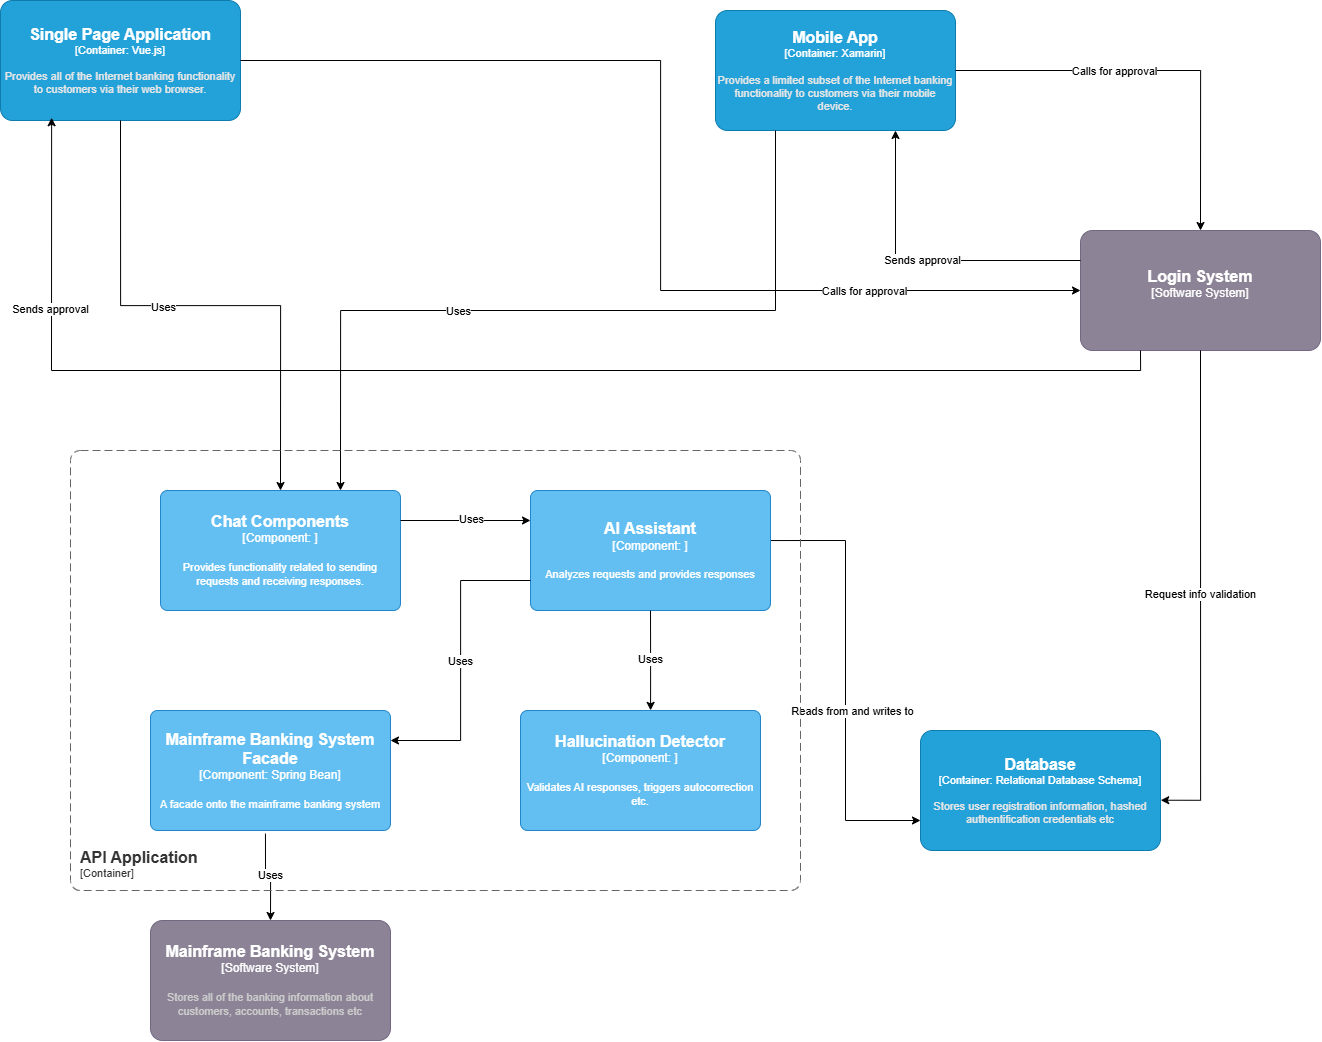

The diagram above was exported from draw.io. Its source (the exported page's mxGraphModel, read from the mxfile embedded in the PNG):
<mxGraphModel dx="3597" dy="1202" grid="1" gridSize="10" guides="1" tooltips="1" connect="1" arrows="1" fold="1" page="1" pageScale="1" pageWidth="850" pageHeight="1100" math="0" shadow="0">
  <root>
    <mxCell id="0" />
    <mxCell id="1" parent="0" />
    <object placeholders="1" c4Name="Mainframe Banking System" c4Type="Software System" c4Description="Stores all of the banking information about customers, accounts, transactions etc" label="&lt;font style=&quot;font-size: 16px&quot;&gt;&lt;b&gt;%c4Name%&lt;/b&gt;&lt;/font&gt;&lt;div&gt;[%c4Type%]&lt;/div&gt;&lt;br&gt;&lt;div&gt;&lt;font style=&quot;font-size: 11px&quot;&gt;&lt;font color=&quot;#cccccc&quot;&gt;%c4Description%&lt;/font&gt;&lt;/div&gt;" id="I6dCW9iZWHg5Op0rw8mZ-2">
      <mxCell style="rounded=1;whiteSpace=wrap;html=1;labelBackgroundColor=none;fillColor=#8C8496;fontColor=#ffffff;align=center;arcSize=10;strokeColor=#736782;metaEdit=1;resizable=0;points=[[0.25,0,0],[0.5,0,0],[0.75,0,0],[1,0.25,0],[1,0.5,0],[1,0.75,0],[0.75,1,0],[0.5,1,0],[0.25,1,0],[0,0.75,0],[0,0.5,0],[0,0.25,0]];" vertex="1" parent="1">
        <mxGeometry x="-380" y="980" width="240" height="120" as="geometry" />
      </mxCell>
    </object>
    <object placeholders="1" c4Name="Login System" c4Type="Software System" c4Description="" label="&lt;font style=&quot;font-size: 16px&quot;&gt;&lt;b&gt;%c4Name%&lt;/b&gt;&lt;/font&gt;&lt;div&gt;[%c4Type%]&lt;/div&gt;&lt;br&gt;&lt;div&gt;&lt;font style=&quot;font-size: 11px&quot;&gt;&lt;font color=&quot;#cccccc&quot;&gt;%c4Description%&lt;/font&gt;&lt;/div&gt;" id="I6dCW9iZWHg5Op0rw8mZ-3">
      <mxCell style="rounded=1;whiteSpace=wrap;html=1;labelBackgroundColor=none;fillColor=#8C8496;fontColor=#ffffff;align=center;arcSize=10;strokeColor=#736782;metaEdit=1;resizable=0;points=[[0.25,0,0],[0.5,0,0],[0.75,0,0],[1,0.25,0],[1,0.5,0],[1,0.75,0],[0.75,1,0],[0.5,1,0],[0.25,1,0],[0,0.75,0],[0,0.5,0],[0,0.25,0]];" vertex="1" parent="1">
        <mxGeometry x="550" y="290" width="240" height="120" as="geometry" />
      </mxCell>
    </object>
    <object placeholders="1" c4Name="Single Page Application" c4Type="Container" c4Technology="Vue.js" c4Description="Provides all of the Internet banking functionality to customers via their web browser." label="&lt;font style=&quot;font-size: 16px&quot;&gt;&lt;b&gt;%c4Name%&lt;/b&gt;&lt;/font&gt;&lt;div&gt;[%c4Type%: %c4Technology%]&lt;/div&gt;&lt;br&gt;&lt;div&gt;&lt;font style=&quot;font-size: 11px&quot;&gt;&lt;font color=&quot;#E6E6E6&quot;&gt;%c4Description%&lt;/font&gt;&lt;/div&gt;" id="I6dCW9iZWHg5Op0rw8mZ-4">
      <mxCell style="rounded=1;whiteSpace=wrap;html=1;fontSize=11;labelBackgroundColor=none;fillColor=#23A2D9;fontColor=#ffffff;align=center;arcSize=10;strokeColor=#0E7DAD;metaEdit=1;resizable=0;points=[[0.25,0,0],[0.5,0,0],[0.75,0,0],[1,0.25,0],[1,0.5,0],[1,0.75,0],[0.75,1,0],[0.5,1,0],[0.25,1,0],[0,0.75,0],[0,0.5,0],[0,0.25,0]];" vertex="1" parent="1">
        <mxGeometry x="-530" y="60" width="240" height="120" as="geometry" />
      </mxCell>
    </object>
    <object placeholders="1" c4Name="Mobile App" c4Type="Container" c4Technology="Xamarin" c4Description="Provides a limited subset of the Internet banking functionality to customers via their mobile device." label="&lt;font style=&quot;font-size: 16px&quot;&gt;&lt;b&gt;%c4Name%&lt;/b&gt;&lt;/font&gt;&lt;div&gt;[%c4Type%: %c4Technology%]&lt;/div&gt;&lt;br&gt;&lt;div&gt;&lt;font style=&quot;font-size: 11px&quot;&gt;&lt;font color=&quot;#E6E6E6&quot;&gt;%c4Description%&lt;/font&gt;&lt;/div&gt;" id="I6dCW9iZWHg5Op0rw8mZ-5">
      <mxCell style="rounded=1;whiteSpace=wrap;html=1;fontSize=11;labelBackgroundColor=none;fillColor=#23A2D9;fontColor=#ffffff;align=center;arcSize=10;strokeColor=#0E7DAD;metaEdit=1;resizable=0;points=[[0.25,0,0],[0.5,0,0],[0.75,0,0],[1,0.25,0],[1,0.5,0],[1,0.75,0],[0.75,1,0],[0.5,1,0],[0.25,1,0],[0,0.75,0],[0,0.5,0],[0,0.25,0]];" vertex="1" parent="1">
        <mxGeometry x="185" y="70" width="240" height="120" as="geometry" />
      </mxCell>
    </object>
    <mxCell id="I6dCW9iZWHg5Op0rw8mZ-7" style="edgeStyle=orthogonalEdgeStyle;rounded=0;orthogonalLoop=1;jettySize=auto;html=1;exitX=0.5;exitY=1;exitDx=0;exitDy=0;exitPerimeter=0;entryX=0.5;entryY=0;entryDx=0;entryDy=0;entryPerimeter=0;" edge="1" parent="1" source="I6dCW9iZWHg5Op0rw8mZ-4" target="I6dCW9iZWHg5Op0rw8mZ-23">
      <mxGeometry relative="1" as="geometry">
        <mxPoint x="-360" y="600" as="targetPoint" />
      </mxGeometry>
    </mxCell>
    <mxCell id="I6dCW9iZWHg5Op0rw8mZ-8" value="Uses" style="edgeLabel;html=1;align=center;verticalAlign=middle;resizable=0;points=[];" vertex="1" connectable="0" parent="I6dCW9iZWHg5Op0rw8mZ-7">
      <mxGeometry x="-0.1405" y="-1" relative="1" as="geometry">
        <mxPoint as="offset" />
      </mxGeometry>
    </mxCell>
    <mxCell id="I6dCW9iZWHg5Op0rw8mZ-9" style="edgeStyle=orthogonalEdgeStyle;rounded=0;orthogonalLoop=1;jettySize=auto;html=1;exitX=0.25;exitY=1;exitDx=0;exitDy=0;exitPerimeter=0;entryX=0.75;entryY=0;entryDx=0;entryDy=0;entryPerimeter=0;" edge="1" parent="1" source="I6dCW9iZWHg5Op0rw8mZ-5" target="I6dCW9iZWHg5Op0rw8mZ-23">
      <mxGeometry relative="1" as="geometry">
        <mxPoint x="-190" y="600" as="targetPoint" />
      </mxGeometry>
    </mxCell>
    <mxCell id="I6dCW9iZWHg5Op0rw8mZ-10" value="Uses" style="edgeLabel;html=1;align=center;verticalAlign=middle;resizable=0;points=[];" vertex="1" connectable="0" parent="I6dCW9iZWHg5Op0rw8mZ-9">
      <mxGeometry x="0.2531" relative="1" as="geometry">
        <mxPoint as="offset" />
      </mxGeometry>
    </mxCell>
    <object placeholders="1" c4Name="Database" c4Type="Container" c4Technology="Relational Database Schema" c4Description="Stores user registration information, hashed authentification credentials etc" label="&lt;font style=&quot;font-size: 16px&quot;&gt;&lt;b&gt;%c4Name%&lt;/b&gt;&lt;/font&gt;&lt;div&gt;[%c4Type%: %c4Technology%]&lt;/div&gt;&lt;br&gt;&lt;div&gt;&lt;font style=&quot;font-size: 11px&quot;&gt;&lt;font color=&quot;#E6E6E6&quot;&gt;%c4Description%&lt;/font&gt;&lt;/div&gt;" id="I6dCW9iZWHg5Op0rw8mZ-11">
      <mxCell style="rounded=1;whiteSpace=wrap;html=1;fontSize=11;labelBackgroundColor=none;fillColor=#23A2D9;fontColor=#ffffff;align=center;arcSize=10;strokeColor=#0E7DAD;metaEdit=1;resizable=0;points=[[0.25,0,0],[0.5,0,0],[0.75,0,0],[1,0.25,0],[1,0.5,0],[1,0.75,0],[0.75,1,0],[0.5,1,0],[0.25,1,0],[0,0.75,0],[0,0.5,0],[0,0.25,0]];" vertex="1" parent="1">
        <mxGeometry x="390" y="790" width="240" height="120" as="geometry" />
      </mxCell>
    </object>
    <mxCell id="I6dCW9iZWHg5Op0rw8mZ-12" style="edgeStyle=orthogonalEdgeStyle;rounded=0;orthogonalLoop=1;jettySize=auto;html=1;entryX=0;entryY=0.75;entryDx=0;entryDy=0;entryPerimeter=0;exitX=1.001;exitY=0.417;exitDx=0;exitDy=0;exitPerimeter=0;" edge="1" parent="1" source="I6dCW9iZWHg5Op0rw8mZ-24" target="I6dCW9iZWHg5Op0rw8mZ-11">
      <mxGeometry relative="1" as="geometry">
        <mxPoint x="280" y="970" as="sourcePoint" />
      </mxGeometry>
    </mxCell>
    <mxCell id="I6dCW9iZWHg5Op0rw8mZ-13" value="Reads from and writes to" style="edgeLabel;html=1;align=center;verticalAlign=middle;resizable=0;points=[];" vertex="1" connectable="0" parent="I6dCW9iZWHg5Op0rw8mZ-12">
      <mxGeometry x="0.1385" y="6" relative="1" as="geometry">
        <mxPoint as="offset" />
      </mxGeometry>
    </mxCell>
    <mxCell id="I6dCW9iZWHg5Op0rw8mZ-14" value="Uses" style="edgeStyle=orthogonalEdgeStyle;rounded=0;orthogonalLoop=1;jettySize=auto;html=1;entryX=0.5;entryY=0;entryDx=0;entryDy=0;entryPerimeter=0;exitX=0.479;exitY=1.026;exitDx=0;exitDy=0;exitPerimeter=0;" edge="1" parent="1" source="I6dCW9iZWHg5Op0rw8mZ-29" target="I6dCW9iZWHg5Op0rw8mZ-2">
      <mxGeometry relative="1" as="geometry">
        <mxPoint x="-309" y="840" as="sourcePoint" />
      </mxGeometry>
    </mxCell>
    <mxCell id="I6dCW9iZWHg5Op0rw8mZ-15" value="Request info validation" style="edgeStyle=orthogonalEdgeStyle;rounded=0;orthogonalLoop=1;jettySize=auto;html=1;exitX=0.5;exitY=1;exitDx=0;exitDy=0;exitPerimeter=0;entryX=1.001;entryY=0.581;entryDx=0;entryDy=0;entryPerimeter=0;" edge="1" parent="1" source="I6dCW9iZWHg5Op0rw8mZ-3" target="I6dCW9iZWHg5Op0rw8mZ-11">
      <mxGeometry relative="1" as="geometry" />
    </mxCell>
    <mxCell id="I6dCW9iZWHg5Op0rw8mZ-16" style="edgeStyle=orthogonalEdgeStyle;rounded=0;orthogonalLoop=1;jettySize=auto;html=1;exitX=1;exitY=0.5;exitDx=0;exitDy=0;exitPerimeter=0;entryX=0.5;entryY=0;entryDx=0;entryDy=0;entryPerimeter=0;" edge="1" parent="1" source="I6dCW9iZWHg5Op0rw8mZ-5" target="I6dCW9iZWHg5Op0rw8mZ-3">
      <mxGeometry relative="1" as="geometry" />
    </mxCell>
    <mxCell id="I6dCW9iZWHg5Op0rw8mZ-17" value="Calls for approval" style="edgeLabel;html=1;align=center;verticalAlign=middle;resizable=0;points=[];" vertex="1" connectable="0" parent="I6dCW9iZWHg5Op0rw8mZ-16">
      <mxGeometry x="-0.2156" relative="1" as="geometry">
        <mxPoint as="offset" />
      </mxGeometry>
    </mxCell>
    <mxCell id="I6dCW9iZWHg5Op0rw8mZ-18" style="edgeStyle=orthogonalEdgeStyle;rounded=0;orthogonalLoop=1;jettySize=auto;html=1;exitX=1;exitY=0.5;exitDx=0;exitDy=0;exitPerimeter=0;entryX=0;entryY=0.5;entryDx=0;entryDy=0;entryPerimeter=0;" edge="1" parent="1" source="I6dCW9iZWHg5Op0rw8mZ-4" target="I6dCW9iZWHg5Op0rw8mZ-3">
      <mxGeometry relative="1" as="geometry" />
    </mxCell>
    <mxCell id="I6dCW9iZWHg5Op0rw8mZ-19" value="Calls for approval" style="edgeLabel;html=1;align=center;verticalAlign=middle;resizable=0;points=[];" vertex="1" connectable="0" parent="I6dCW9iZWHg5Op0rw8mZ-18">
      <mxGeometry x="0.5951" relative="1" as="geometry">
        <mxPoint as="offset" />
      </mxGeometry>
    </mxCell>
    <mxCell id="I6dCW9iZWHg5Op0rw8mZ-20" value="Sends approval" style="edgeStyle=orthogonalEdgeStyle;rounded=0;orthogonalLoop=1;jettySize=auto;html=1;exitX=0;exitY=0.25;exitDx=0;exitDy=0;exitPerimeter=0;entryX=0.75;entryY=1;entryDx=0;entryDy=0;entryPerimeter=0;" edge="1" parent="1" source="I6dCW9iZWHg5Op0rw8mZ-3" target="I6dCW9iZWHg5Op0rw8mZ-5">
      <mxGeometry relative="1" as="geometry" />
    </mxCell>
    <mxCell id="I6dCW9iZWHg5Op0rw8mZ-21" style="edgeStyle=orthogonalEdgeStyle;rounded=0;orthogonalLoop=1;jettySize=auto;html=1;exitX=0.25;exitY=1;exitDx=0;exitDy=0;exitPerimeter=0;entryX=0.213;entryY=0.977;entryDx=0;entryDy=0;entryPerimeter=0;" edge="1" parent="1" source="I6dCW9iZWHg5Op0rw8mZ-3" target="I6dCW9iZWHg5Op0rw8mZ-4">
      <mxGeometry relative="1" as="geometry" />
    </mxCell>
    <mxCell id="I6dCW9iZWHg5Op0rw8mZ-22" value="Sends approval" style="edgeLabel;html=1;align=center;verticalAlign=middle;resizable=0;points=[];" vertex="1" connectable="0" parent="I6dCW9iZWHg5Op0rw8mZ-21">
      <mxGeometry x="0.7205" y="2" relative="1" as="geometry">
        <mxPoint as="offset" />
      </mxGeometry>
    </mxCell>
    <object placeholders="1" c4Name="Chat Components" c4Type="Component" c4Technology="" c4Description="Provides functionality related to sending requests and receiving responses." label="&lt;font style=&quot;font-size: 16px&quot;&gt;&lt;b&gt;%c4Name%&lt;/b&gt;&lt;/font&gt;&lt;div&gt;[%c4Type%: %c4Technology%]&lt;/div&gt;&lt;br&gt;&lt;div&gt;&lt;font style=&quot;font-size: 11px&quot;&gt;%c4Description%&lt;/font&gt;&lt;/div&gt;" id="I6dCW9iZWHg5Op0rw8mZ-23">
      <mxCell style="rounded=1;whiteSpace=wrap;html=1;labelBackgroundColor=none;fillColor=#63BEF2;fontColor=#ffffff;align=center;arcSize=6;strokeColor=#2086C9;metaEdit=1;resizable=0;points=[[0.25,0,0],[0.5,0,0],[0.75,0,0],[1,0.25,0],[1,0.5,0],[1,0.75,0],[0.75,1,0],[0.5,1,0],[0.25,1,0],[0,0.75,0],[0,0.5,0],[0,0.25,0]];" vertex="1" parent="1">
        <mxGeometry x="-370" y="550" width="240" height="120" as="geometry" />
      </mxCell>
    </object>
    <object placeholders="1" c4Name="AI Assistant" c4Type="Component" c4Technology="" c4Description="Analyzes requests and provides responses" label="&lt;font style=&quot;font-size: 16px&quot;&gt;&lt;b&gt;%c4Name%&lt;/b&gt;&lt;/font&gt;&lt;div&gt;[%c4Type%: %c4Technology%]&lt;/div&gt;&lt;br&gt;&lt;div&gt;&lt;font style=&quot;font-size: 11px&quot;&gt;%c4Description%&lt;/font&gt;&lt;/div&gt;" id="I6dCW9iZWHg5Op0rw8mZ-24">
      <mxCell style="rounded=1;whiteSpace=wrap;html=1;labelBackgroundColor=none;fillColor=#63BEF2;fontColor=#ffffff;align=center;arcSize=6;strokeColor=#2086C9;metaEdit=1;resizable=0;points=[[0.25,0,0],[0.5,0,0],[0.75,0,0],[1,0.25,0],[1,0.5,0],[1,0.75,0],[0.75,1,0],[0.5,1,0],[0.25,1,0],[0,0.75,0],[0,0.5,0],[0,0.25,0]];" vertex="1" parent="1">
        <mxGeometry y="550" width="240" height="120" as="geometry" />
      </mxCell>
    </object>
    <mxCell id="I6dCW9iZWHg5Op0rw8mZ-25" style="edgeStyle=orthogonalEdgeStyle;rounded=0;orthogonalLoop=1;jettySize=auto;html=1;exitX=1;exitY=0.25;exitDx=0;exitDy=0;exitPerimeter=0;entryX=0;entryY=0.25;entryDx=0;entryDy=0;entryPerimeter=0;" edge="1" parent="1" source="I6dCW9iZWHg5Op0rw8mZ-23" target="I6dCW9iZWHg5Op0rw8mZ-24">
      <mxGeometry relative="1" as="geometry" />
    </mxCell>
    <mxCell id="I6dCW9iZWHg5Op0rw8mZ-26" value="Uses" style="edgeLabel;html=1;align=center;verticalAlign=middle;resizable=0;points=[];" vertex="1" connectable="0" parent="I6dCW9iZWHg5Op0rw8mZ-25">
      <mxGeometry x="0.058" y="2" relative="1" as="geometry">
        <mxPoint x="1" as="offset" />
      </mxGeometry>
    </mxCell>
    <object placeholders="1" c4Name="Mainframe Banking System Facade" c4Type="Component" c4Technology="Spring Bean" c4Description="A facade onto the mainframe banking system" label="&lt;font style=&quot;font-size: 16px&quot;&gt;&lt;b&gt;%c4Name%&lt;/b&gt;&lt;/font&gt;&lt;div&gt;[%c4Type%: %c4Technology%]&lt;/div&gt;&lt;br&gt;&lt;div&gt;&lt;font style=&quot;font-size: 11px&quot;&gt;%c4Description%&lt;/font&gt;&lt;/div&gt;" id="I6dCW9iZWHg5Op0rw8mZ-29">
      <mxCell style="rounded=1;whiteSpace=wrap;html=1;labelBackgroundColor=none;fillColor=#63BEF2;fontColor=#ffffff;align=center;arcSize=6;strokeColor=#2086C9;metaEdit=1;resizable=0;points=[[0.25,0,0],[0.5,0,0],[0.75,0,0],[1,0.25,0],[1,0.5,0],[1,0.75,0],[0.75,1,0],[0.5,1,0],[0.25,1,0],[0,0.75,0],[0,0.5,0],[0,0.25,0]];" vertex="1" parent="1">
        <mxGeometry x="-380" y="770" width="240" height="120" as="geometry" />
      </mxCell>
    </object>
    <object placeholders="1" c4Name="Hallucination Detector" c4Type="Component" c4Technology="" c4Description="Validates AI responses, triggers autocorrection etc." label="&lt;font style=&quot;font-size: 16px&quot;&gt;&lt;b&gt;%c4Name%&lt;/b&gt;&lt;/font&gt;&lt;div&gt;[%c4Type%: %c4Technology%]&lt;/div&gt;&lt;br&gt;&lt;div&gt;&lt;font style=&quot;font-size: 11px&quot;&gt;%c4Description%&lt;/font&gt;&lt;/div&gt;" id="I6dCW9iZWHg5Op0rw8mZ-32">
      <mxCell style="rounded=1;whiteSpace=wrap;html=1;labelBackgroundColor=none;fillColor=#63BEF2;fontColor=#ffffff;align=center;arcSize=6;strokeColor=#2086C9;metaEdit=1;resizable=0;points=[[0.25,0,0],[0.5,0,0],[0.75,0,0],[1,0.25,0],[1,0.5,0],[1,0.75,0],[0.75,1,0],[0.5,1,0],[0.25,1,0],[0,0.75,0],[0,0.5,0],[0,0.25,0]];" vertex="1" parent="1">
        <mxGeometry x="-10" y="770" width="240" height="120" as="geometry" />
      </mxCell>
    </object>
    <mxCell id="I6dCW9iZWHg5Op0rw8mZ-33" value="Uses" style="edgeStyle=orthogonalEdgeStyle;rounded=0;orthogonalLoop=1;jettySize=auto;html=1;exitX=0.5;exitY=1;exitDx=0;exitDy=0;exitPerimeter=0;entryX=0.542;entryY=-0.001;entryDx=0;entryDy=0;entryPerimeter=0;" edge="1" parent="1" source="I6dCW9iZWHg5Op0rw8mZ-24" target="I6dCW9iZWHg5Op0rw8mZ-32">
      <mxGeometry relative="1" as="geometry" />
    </mxCell>
    <mxCell id="I6dCW9iZWHg5Op0rw8mZ-34" value="Uses" style="edgeStyle=orthogonalEdgeStyle;rounded=0;orthogonalLoop=1;jettySize=auto;html=1;exitX=0;exitY=0.75;exitDx=0;exitDy=0;exitPerimeter=0;entryX=1;entryY=0.25;entryDx=0;entryDy=0;entryPerimeter=0;" edge="1" parent="1" source="I6dCW9iZWHg5Op0rw8mZ-24" target="I6dCW9iZWHg5Op0rw8mZ-29">
      <mxGeometry relative="1" as="geometry" />
    </mxCell>
    <object placeholders="1" c4Name="API Application" c4Type="ContainerScopeBoundary" c4Application="Container" label="&lt;font style=&quot;font-size: 16px&quot;&gt;&lt;b&gt;&lt;div style=&quot;text-align: left&quot;&gt;%c4Name%&lt;/div&gt;&lt;/b&gt;&lt;/font&gt;&lt;div style=&quot;text-align: left&quot;&gt;[%c4Application%]&lt;/div&gt;" id="I6dCW9iZWHg5Op0rw8mZ-35">
      <mxCell style="rounded=1;fontSize=11;whiteSpace=wrap;html=1;dashed=1;arcSize=20;fillColor=none;strokeColor=#666666;fontColor=#333333;labelBackgroundColor=none;align=left;verticalAlign=bottom;labelBorderColor=none;spacingTop=0;spacing=10;dashPattern=8 4;metaEdit=1;rotatable=0;perimeter=rectanglePerimeter;noLabel=0;labelPadding=0;allowArrows=0;connectable=0;expand=0;recursiveResize=0;editable=1;pointerEvents=0;absoluteArcSize=1;points=[[0.25,0,0],[0.5,0,0],[0.75,0,0],[1,0.25,0],[1,0.5,0],[1,0.75,0],[0.75,1,0],[0.5,1,0],[0.25,1,0],[0,0.75,0],[0,0.5,0],[0,0.25,0]];" vertex="1" parent="1">
        <mxGeometry x="-460" y="510" width="730" height="440" as="geometry" />
      </mxCell>
    </object>
  </root>
</mxGraphModel>